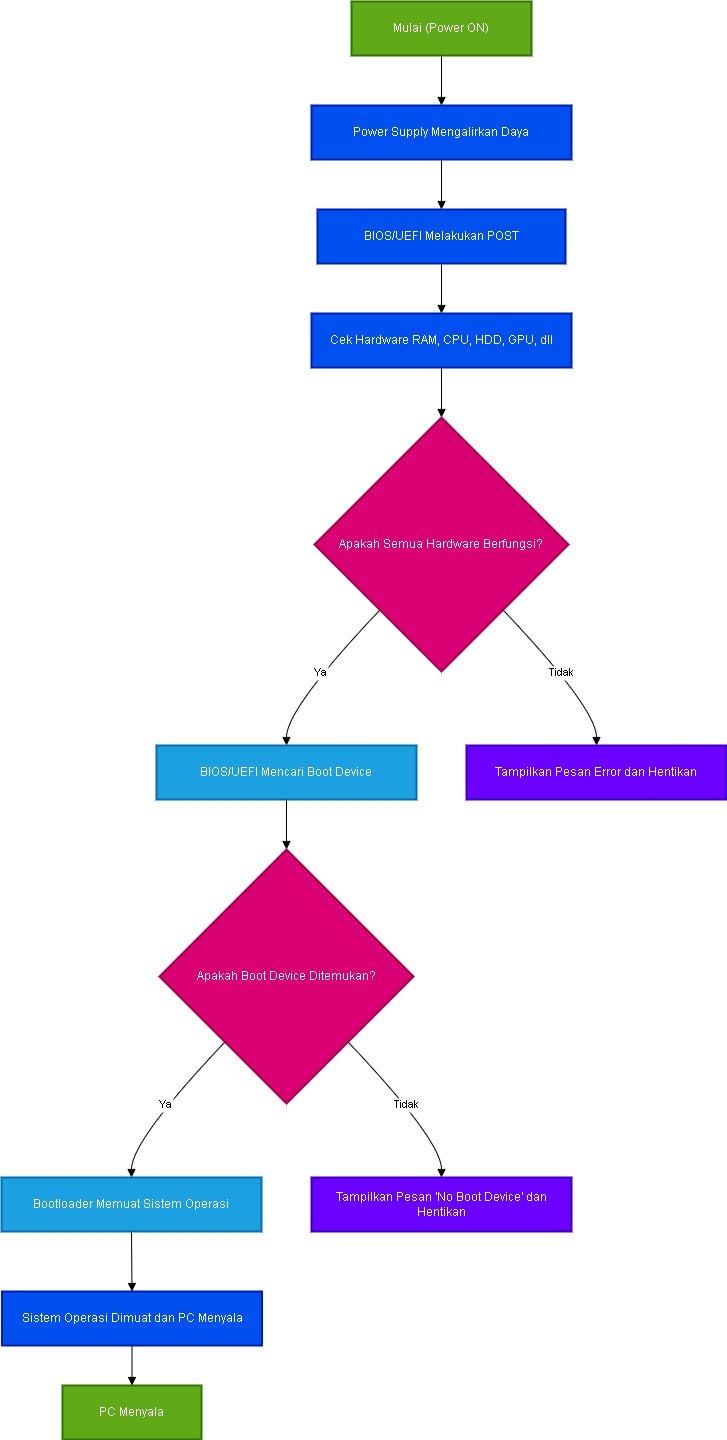

The diagram above was exported from draw.io. Its source (the exported page's mxGraphModel, read from the mxfile embedded in the PNG):
<mxGraphModel dx="1032" dy="550" grid="1" gridSize="10" guides="1" tooltips="1" connect="1" arrows="1" fold="1" page="1" pageScale="1" pageWidth="827" pageHeight="1169" math="0" shadow="0">
  <root>
    <mxCell id="WIyWlLk6GJQsqaUBKTNV-0" />
    <mxCell id="WIyWlLk6GJQsqaUBKTNV-1" parent="WIyWlLk6GJQsqaUBKTNV-0" />
    <mxCell id="SkscRgIjxpXAhsmoWMcl-1" value="Mulai (Power ON)" style="whiteSpace=wrap;strokeWidth=2;fillColor=#60a917;fontColor=#ffffff;strokeColor=#2D7600;" vertex="1" parent="WIyWlLk6GJQsqaUBKTNV-1">
      <mxGeometry x="370" y="50" width="180" height="54" as="geometry" />
    </mxCell>
    <mxCell id="SkscRgIjxpXAhsmoWMcl-2" value="Power Supply Mengalirkan Daya" style="whiteSpace=wrap;strokeWidth=2;fillColor=#0050ef;fontColor=#ffffff;strokeColor=#001DBC;" vertex="1" parent="WIyWlLk6GJQsqaUBKTNV-1">
      <mxGeometry x="330" y="154" width="260" height="54" as="geometry" />
    </mxCell>
    <mxCell id="SkscRgIjxpXAhsmoWMcl-3" value="BIOS/UEFI Melakukan POST" style="whiteSpace=wrap;strokeWidth=2;fillColor=#0050ef;fontColor=#ffffff;strokeColor=#001DBC;" vertex="1" parent="WIyWlLk6GJQsqaUBKTNV-1">
      <mxGeometry x="336" y="258" width="248" height="54" as="geometry" />
    </mxCell>
    <mxCell id="SkscRgIjxpXAhsmoWMcl-4" value="Cek Hardware RAM, CPU, HDD, GPU, dll" style="whiteSpace=wrap;strokeWidth=2;fillColor=#0050ef;fontColor=#ffffff;strokeColor=#001DBC;" vertex="1" parent="WIyWlLk6GJQsqaUBKTNV-1">
      <mxGeometry x="330" y="362" width="260" height="54" as="geometry" />
    </mxCell>
    <mxCell id="SkscRgIjxpXAhsmoWMcl-5" value="Apakah Semua Hardware Berfungsi?" style="rhombus;strokeWidth=2;whiteSpace=wrap;fillColor=#d80073;fontColor=#ffffff;strokeColor=#A50040;" vertex="1" parent="WIyWlLk6GJQsqaUBKTNV-1">
      <mxGeometry x="333" y="466" width="254" height="254" as="geometry" />
    </mxCell>
    <mxCell id="SkscRgIjxpXAhsmoWMcl-6" value="BIOS/UEFI Mencari Boot Device" style="whiteSpace=wrap;strokeWidth=2;fillColor=#1ba1e2;fontColor=#ffffff;strokeColor=#006EAF;" vertex="1" parent="WIyWlLk6GJQsqaUBKTNV-1">
      <mxGeometry x="175" y="794" width="260" height="54" as="geometry" />
    </mxCell>
    <mxCell id="SkscRgIjxpXAhsmoWMcl-7" value="Tampilkan Pesan Error dan Hentikan" style="whiteSpace=wrap;strokeWidth=2;fillColor=#6a00ff;fontColor=#ffffff;strokeColor=#3700CC;" vertex="1" parent="WIyWlLk6GJQsqaUBKTNV-1">
      <mxGeometry x="485" y="794" width="260" height="54" as="geometry" />
    </mxCell>
    <mxCell id="SkscRgIjxpXAhsmoWMcl-8" value="Apakah Boot Device Ditemukan?" style="rhombus;strokeWidth=2;whiteSpace=wrap;fillColor=#d80073;fontColor=#ffffff;strokeColor=#A50040;" vertex="1" parent="WIyWlLk6GJQsqaUBKTNV-1">
      <mxGeometry x="178" y="898" width="254" height="254" as="geometry" />
    </mxCell>
    <mxCell id="SkscRgIjxpXAhsmoWMcl-9" value="Bootloader Memuat Sistem Operasi" style="whiteSpace=wrap;strokeWidth=2;fillColor=#1ba1e2;fontColor=#ffffff;strokeColor=#006EAF;" vertex="1" parent="WIyWlLk6GJQsqaUBKTNV-1">
      <mxGeometry x="20" y="1226" width="260" height="54" as="geometry" />
    </mxCell>
    <mxCell id="SkscRgIjxpXAhsmoWMcl-10" value="Tampilkan Pesan 'No Boot Device' dan Hentikan" style="whiteSpace=wrap;strokeWidth=2;fillColor=#6a00ff;fontColor=#ffffff;strokeColor=#3700CC;" vertex="1" parent="WIyWlLk6GJQsqaUBKTNV-1">
      <mxGeometry x="330" y="1226" width="260" height="54" as="geometry" />
    </mxCell>
    <mxCell id="SkscRgIjxpXAhsmoWMcl-11" value="Sistem Operasi Dimuat dan PC Menyala" style="whiteSpace=wrap;strokeWidth=2;fillColor=#0050ef;fontColor=#ffffff;strokeColor=#001DBC;" vertex="1" parent="WIyWlLk6GJQsqaUBKTNV-1">
      <mxGeometry x="20.5" y="1340" width="260" height="54" as="geometry" />
    </mxCell>
    <mxCell id="SkscRgIjxpXAhsmoWMcl-12" value="PC Menyala" style="whiteSpace=wrap;strokeWidth=2;fillColor=#60a917;fontColor=#ffffff;strokeColor=#2D7600;" vertex="1" parent="WIyWlLk6GJQsqaUBKTNV-1">
      <mxGeometry x="81" y="1434" width="139" height="54" as="geometry" />
    </mxCell>
    <mxCell id="SkscRgIjxpXAhsmoWMcl-13" value="" style="curved=1;startArrow=none;endArrow=block;exitX=0.5;exitY=1;entryX=0.5;entryY=0;rounded=0;" edge="1" parent="WIyWlLk6GJQsqaUBKTNV-1" source="SkscRgIjxpXAhsmoWMcl-1" target="SkscRgIjxpXAhsmoWMcl-2">
      <mxGeometry relative="1" as="geometry">
        <Array as="points" />
      </mxGeometry>
    </mxCell>
    <mxCell id="SkscRgIjxpXAhsmoWMcl-14" value="" style="curved=1;startArrow=none;endArrow=block;exitX=0.5;exitY=1;entryX=0.5;entryY=0;rounded=0;" edge="1" parent="WIyWlLk6GJQsqaUBKTNV-1" source="SkscRgIjxpXAhsmoWMcl-2" target="SkscRgIjxpXAhsmoWMcl-3">
      <mxGeometry relative="1" as="geometry">
        <Array as="points" />
      </mxGeometry>
    </mxCell>
    <mxCell id="SkscRgIjxpXAhsmoWMcl-15" value="" style="curved=1;startArrow=none;endArrow=block;exitX=0.5;exitY=1;entryX=0.5;entryY=0;rounded=0;" edge="1" parent="WIyWlLk6GJQsqaUBKTNV-1" source="SkscRgIjxpXAhsmoWMcl-3" target="SkscRgIjxpXAhsmoWMcl-4">
      <mxGeometry relative="1" as="geometry">
        <Array as="points" />
      </mxGeometry>
    </mxCell>
    <mxCell id="SkscRgIjxpXAhsmoWMcl-16" value="" style="curved=1;startArrow=none;endArrow=block;exitX=0.5;exitY=1;entryX=0.5;entryY=0;rounded=0;" edge="1" parent="WIyWlLk6GJQsqaUBKTNV-1" source="SkscRgIjxpXAhsmoWMcl-4" target="SkscRgIjxpXAhsmoWMcl-5">
      <mxGeometry relative="1" as="geometry">
        <Array as="points" />
      </mxGeometry>
    </mxCell>
    <mxCell id="SkscRgIjxpXAhsmoWMcl-17" value="Ya" style="curved=1;startArrow=none;endArrow=block;exitX=0.03;exitY=1;entryX=0.5;entryY=0;rounded=0;" edge="1" parent="WIyWlLk6GJQsqaUBKTNV-1" source="SkscRgIjxpXAhsmoWMcl-5" target="SkscRgIjxpXAhsmoWMcl-6">
      <mxGeometry relative="1" as="geometry">
        <Array as="points">
          <mxPoint x="305" y="757" />
        </Array>
      </mxGeometry>
    </mxCell>
    <mxCell id="SkscRgIjxpXAhsmoWMcl-18" value="Tidak" style="curved=1;startArrow=none;endArrow=block;exitX=0.97;exitY=1;entryX=0.5;entryY=0;rounded=0;" edge="1" parent="WIyWlLk6GJQsqaUBKTNV-1" source="SkscRgIjxpXAhsmoWMcl-5" target="SkscRgIjxpXAhsmoWMcl-7">
      <mxGeometry relative="1" as="geometry">
        <Array as="points">
          <mxPoint x="615" y="757" />
        </Array>
      </mxGeometry>
    </mxCell>
    <mxCell id="SkscRgIjxpXAhsmoWMcl-19" value="" style="curved=1;startArrow=none;endArrow=block;exitX=0.5;exitY=1;entryX=0.5;entryY=0;rounded=0;" edge="1" parent="WIyWlLk6GJQsqaUBKTNV-1" source="SkscRgIjxpXAhsmoWMcl-6" target="SkscRgIjxpXAhsmoWMcl-8">
      <mxGeometry relative="1" as="geometry">
        <Array as="points" />
      </mxGeometry>
    </mxCell>
    <mxCell id="SkscRgIjxpXAhsmoWMcl-20" value="Ya" style="curved=1;startArrow=none;endArrow=block;exitX=0.03;exitY=1;entryX=0.5;entryY=0;rounded=0;" edge="1" parent="WIyWlLk6GJQsqaUBKTNV-1" source="SkscRgIjxpXAhsmoWMcl-8" target="SkscRgIjxpXAhsmoWMcl-9">
      <mxGeometry relative="1" as="geometry">
        <Array as="points">
          <mxPoint x="150" y="1189" />
        </Array>
      </mxGeometry>
    </mxCell>
    <mxCell id="SkscRgIjxpXAhsmoWMcl-21" value="Tidak" style="curved=1;startArrow=none;endArrow=block;exitX=0.97;exitY=1;entryX=0.5;entryY=0;rounded=0;" edge="1" parent="WIyWlLk6GJQsqaUBKTNV-1" source="SkscRgIjxpXAhsmoWMcl-8" target="SkscRgIjxpXAhsmoWMcl-10">
      <mxGeometry relative="1" as="geometry">
        <Array as="points">
          <mxPoint x="460" y="1189" />
        </Array>
      </mxGeometry>
    </mxCell>
    <mxCell id="SkscRgIjxpXAhsmoWMcl-22" value="" style="curved=1;startArrow=none;endArrow=block;exitX=0.5;exitY=1;entryX=0.5;entryY=0;rounded=0;" edge="1" parent="WIyWlLk6GJQsqaUBKTNV-1" source="SkscRgIjxpXAhsmoWMcl-9" target="SkscRgIjxpXAhsmoWMcl-11">
      <mxGeometry relative="1" as="geometry">
        <Array as="points" />
      </mxGeometry>
    </mxCell>
    <mxCell id="SkscRgIjxpXAhsmoWMcl-23" value="" style="curved=1;startArrow=none;endArrow=block;exitX=0.5;exitY=1;entryX=0.5;entryY=0;rounded=0;" edge="1" parent="WIyWlLk6GJQsqaUBKTNV-1" source="SkscRgIjxpXAhsmoWMcl-11" target="SkscRgIjxpXAhsmoWMcl-12">
      <mxGeometry relative="1" as="geometry">
        <Array as="points" />
      </mxGeometry>
    </mxCell>
  </root>
</mxGraphModel>